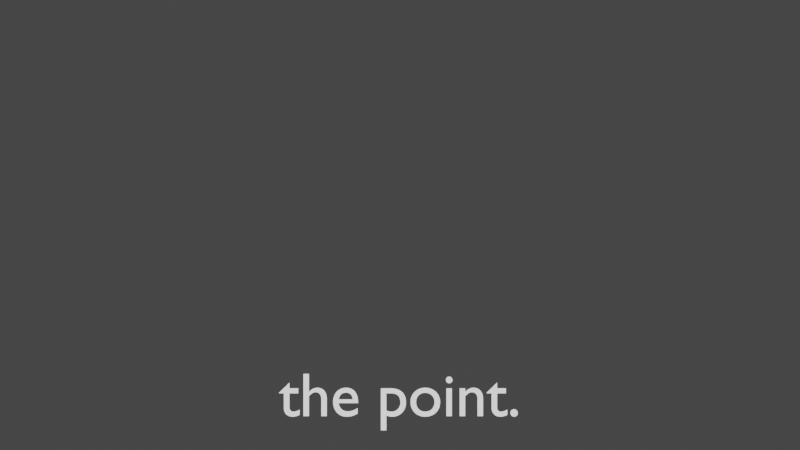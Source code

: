 # Source: subtitle_generator.blend  (saved by Blender 2.92.15; exported with 4.5.12 LTS)
import bpy
from mathutils import Matrix  # noqa: F401  (used for matrix-valued properties, if any)

bpy.ops.wm.read_factory_settings(use_empty=True)
scene = bpy.context.scene
scene.name = 'Scene'

# ---- collections
col_face = bpy.data.collections.new('Face'); scene.collection.children.link(col_face)
col_outline = bpy.data.collections.new('Outline'); scene.collection.children.link(col_outline)
col_shadow = bpy.data.collections.new('Shadow'); scene.collection.children.link(col_shadow)

# ---- materials (node trees are filled in below, after node groups)
mat_face = bpy.data.materials.new('Face')
mat_face.alpha_threshold = 0.0
mat_face.use_transparent_shadow = False
mat_face.line_color = (0.0, 0.0, 0.0, 1.0)
mat_outline = bpy.data.materials.new('Outline')
mat_outline.alpha_threshold = 0.0
mat_outline.use_transparent_shadow = False
mat_outline.pass_index = 1
mat_outline.line_color = (0.0, 0.0, 0.0, 1.0)
mat_shadow = bpy.data.materials.new('Shadow')
mat_shadow.alpha_threshold = 0.0
mat_shadow.use_transparent_shadow = False
mat_shadow.pass_index = 1
mat_shadow.line_color = (0.0, 0.0, 0.0, 1.0)

# ---- material node trees
mat_face.use_nodes = True; mat_face.node_tree.nodes.clear()
_N = mat_face.node_tree.nodes; _L = mat_face.node_tree.links
n0 = _N.new('ShaderNodeOutputMaterial'); n0.name = 'Material Output'; n0.location = (300, 300)
n1 = _N.new('ShaderNodeEmission'); n1.name = 'Emission'; n1.location = (10, 300)
_L.new(n1.outputs[0], n0.inputs[0])
n0.is_active_output = True
mat_outline.use_nodes = True; mat_outline.node_tree.nodes.clear()
_N = mat_outline.node_tree.nodes; _L = mat_outline.node_tree.links
n0 = _N.new('ShaderNodeOutputMaterial'); n0.name = 'Material Output'; n0.location = (300, 300)
n1 = _N.new('ShaderNodeEmission'); n1.name = 'Emission'; n1.location = (10, 300)
n1.inputs[0].default_value = (0.0, 0.0, 0.0, 1.0)
_L.new(n1.outputs[0], n0.inputs[0])
n0.is_active_output = True
mat_shadow.use_nodes = True; mat_shadow.node_tree.nodes.clear()
_N = mat_shadow.node_tree.nodes; _L = mat_shadow.node_tree.links
n0 = _N.new('ShaderNodeOutputMaterial'); n0.name = 'Material Output'; n0.location = (300, 300)
n1 = _N.new('ShaderNodeEmission'); n1.name = 'Emission'; n1.location = (10, 300)
n1.inputs[0].default_value = (0.0, 0.0, 0.0, 1.0)
_L.new(n1.outputs[0], n0.inputs[0])
n0.is_active_output = True

# ---- world
world_world = bpy.data.worlds.new('World'); scene.world = world_world
world_world.use_nodes = True; world_world.node_tree.nodes.clear()
_N = world_world.node_tree.nodes; _L = world_world.node_tree.links
n0 = _N.new('ShaderNodeOutputWorld'); n0.name = 'World Output'; n0.location = (300, 300)
n1 = _N.new('ShaderNodeBackground'); n1.name = 'Background'; n1.location = (10, 300)
n1.inputs[0].default_value = (0.05088, 0.05088, 0.05088, 1.0)
_L.new(n1.outputs[0], n0.inputs[0])
n0.is_active_output = True
world_world.color = (0.05088, 0.05088, 0.05088)
world_world.use_sun_shadow = False
world_world.sun_shadow_jitter_overblur = 0.0

# ---- cameras
cam_camera_001 = bpy.data.cameras.new('Camera.001')

# ---- curves / text
txt_facetext = bpy.data.curves.new('FaceText', 'FONT')
txt_facetext.dimensions = '2D'
txt_facetext.body = 'the point.'
txt_facetext.materials.append(mat_face)
txt_facetext.use_path_clamp = True
txt_facetext.align_x = 'CENTER'
txt_facetext.align_y = 'BOTTOM_BASELINE'
txt_outlinetext = bpy.data.curves.new('OutlineText', 'FONT')
txt_outlinetext.dimensions = '2D'
txt_outlinetext.body = 'the point.'
txt_outlinetext.materials.append(mat_outline)
txt_outlinetext.use_path_clamp = True
txt_outlinetext.extrude = 0.02
txt_outlinetext.fill_mode = 'NONE'
txt_outlinetext.align_x = 'CENTER'
txt_outlinetext.align_y = 'BOTTOM_BASELINE'
txt_shadowtext = bpy.data.curves.new('ShadowText', 'FONT')
txt_shadowtext.dimensions = '2D'
txt_shadowtext.body = 'the point.'
txt_shadowtext.materials.append(mat_shadow)
txt_shadowtext.use_path_clamp = True
txt_shadowtext.extrude = 0.02
txt_shadowtext.fill_mode = 'NONE'
txt_shadowtext.align_x = 'CENTER'
txt_shadowtext.align_y = 'BOTTOM_BASELINE'

# ---- objects
ob_camera = bpy.data.objects.new('Camera', cam_camera_001)
ob_face = bpy.data.objects.new('Face', txt_facetext)
ob_outline = bpy.data.objects.new('Outline', txt_outlinetext)
ob_shadow = bpy.data.objects.new('Shadow', txt_shadowtext)

# ---- transforms, parenting, visibility, modifiers, constraints
ob_camera.location = (0.0, 3.092, 17.99)
ob_camera.lineart.crease_threshold = 0.0
ob_face.location = (0.0, 0.0, 0.0)
ob_face.lineart.crease_threshold = 0.0
_m = ob_face.modifiers.new('Solidify', 'SOLIDIFY')
_m.thickness = 0.02
_m.offset = 1.0
_m.material_offset = 1
_m.material_offset_rim = 2
_m.use_even_offset = True
ob_outline.location = (0.0, 0.0, 0.0)
ob_outline.lineart.crease_threshold = 0.0
_m = ob_outline.modifiers.new('Solidify', 'SOLIDIFY')
_m.thickness = 0.05
_m.offset = 1.0
_m.material_offset = 1
_m.material_offset_rim = 2
ob_shadow.location = (0.0, 0.0, 0.0)
ob_shadow.lineart.crease_threshold = 0.0
_m = ob_shadow.modifiers.new('Solidify', 'SOLIDIFY')
_m.thickness = 0.1
_m.offset = 1.0
_m.material_offset = 1
_m.material_offset_rim = 2
_m.use_rim_only = True

# ---- collection membership
scene.collection.objects.link(ob_camera)
col_face.objects.link(ob_face)
col_outline.objects.link(ob_outline)
col_shadow.objects.link(ob_shadow)
def _layer_coll(name, lc=None):
    lc = lc or bpy.context.view_layer.layer_collection
    for c in lc.children:
        if c.name == name: return c
        r = _layer_coll(name, c)
        if r: return r
_layer_coll('Outline').exclude = True
_layer_coll('Shadow').exclude = True

# ---- scene / render settings (as saved in the file)
scene.camera = ob_camera
scene.frame_start = 1; scene.frame_end = 1; scene.frame_set(1)
scene.render.engine = 'BLENDER_EEVEE_NEXT'
scene.render.fps = 1
scene.render.film_transparent = True
scene.render.use_sequencer = False
scene.render.use_render_cache = True
scene.cycles.use_denoising = False
scene.cycles.samples = 128
scene.cycles.sampling_pattern = 'TABULATED_SOBOL'
scene.cycles.use_adaptive_sampling = False
scene.cycles.use_light_tree = False
scene.view_settings.view_transform = 'Filmic'
bpy.context.view_layer.update()
